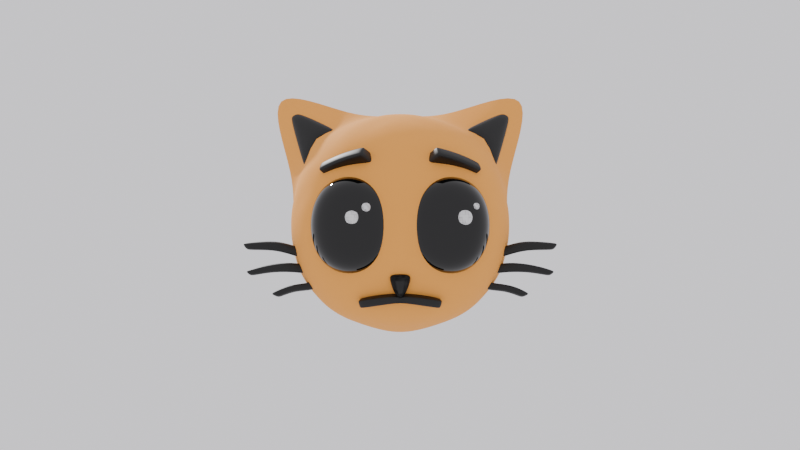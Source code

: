 # Source: Cat.blend  (saved by Blender 5.1.30; exported with 4.5.12 LTS)
import bpy
from mathutils import Matrix  # noqa: F401  (used for matrix-valued properties, if any)

bpy.ops.wm.read_factory_settings(use_empty=True)
scene = bpy.context.scene
scene.name = 'Scene'

# ---- materials (node trees are filled in below, after node groups)
mat_cat = bpy.data.materials.new('Cat')
mat_material_001 = bpy.data.materials.new('Material.001')
mat_mouth = bpy.data.materials.new('Mouth')
mat_eye_brows = bpy.data.materials.new('Eye brows')
mat_ear = bpy.data.materials.new('Ear')
mat_hair = bpy.data.materials.new('Hair')
mat_hair_001 = bpy.data.materials.new('Hair.001')

# ---- material node trees
mat_cat.use_nodes = True; mat_cat.node_tree.nodes.clear()
_N = mat_cat.node_tree.nodes; _L = mat_cat.node_tree.links
n0 = _N.new('ShaderNodeBsdfPrincipled'); n0.name = 'Principled BSDF'; n0.location = (-200, 100)
n0.inputs[0].default_value = (0.9522, 0.3962, 0.06364, 1.0)
n0.inputs[2].default_value = 0.875
n1 = _N.new('ShaderNodeOutputMaterial'); n1.name = 'Material Output'; n1.location = (200, 100)
_L.new(n0.outputs[0], n1.inputs[0])
n1.is_active_output = True
mat_material_001.use_nodes = True; mat_material_001.node_tree.nodes.clear()
_N = mat_material_001.node_tree.nodes; _L = mat_material_001.node_tree.links
n0 = _N.new('ShaderNodeBsdfPrincipled'); n0.name = 'Principled BSDF'; n0.location = (-200, 100)
n0.inputs[0].default_value = (0.0, 0.0, 0.0, 1.0)
n0.inputs[2].default_value = 0.0
n1 = _N.new('ShaderNodeOutputMaterial'); n1.name = 'Material Output'; n1.location = (200, 100)
_L.new(n0.outputs[0], n1.inputs[0])
n1.is_active_output = True
mat_mouth.use_nodes = True; mat_mouth.node_tree.nodes.clear()
_N = mat_mouth.node_tree.nodes; _L = mat_mouth.node_tree.links
n0 = _N.new('ShaderNodeBsdfPrincipled'); n0.name = 'Principled BSDF'; n0.location = (-200, 100)
n0.inputs[0].default_value = (0.0, 0.0, 0.0, 1.0)
n1 = _N.new('ShaderNodeOutputMaterial'); n1.name = 'Material Output'; n1.location = (200, 100)
_L.new(n0.outputs[0], n1.inputs[0])
n1.is_active_output = True
mat_eye_brows.use_nodes = True; mat_eye_brows.node_tree.nodes.clear()
_N = mat_eye_brows.node_tree.nodes; _L = mat_eye_brows.node_tree.links
n0 = _N.new('ShaderNodeBsdfPrincipled'); n0.name = 'Principled BSDF'; n0.location = (-200, 100)
n0.inputs[0].default_value = (0.0, 0.0, 0.0, 1.0)
n1 = _N.new('ShaderNodeOutputMaterial'); n1.name = 'Material Output'; n1.location = (200, 100)
_L.new(n0.outputs[0], n1.inputs[0])
n1.is_active_output = True
mat_ear.use_nodes = True; mat_ear.node_tree.nodes.clear()
_N = mat_ear.node_tree.nodes; _L = mat_ear.node_tree.links
n0 = _N.new('ShaderNodeBsdfPrincipled'); n0.name = 'Principled BSDF'; n0.location = (-200, 100)
n0.inputs[0].default_value = (0.0, 0.0, 0.0, 1.0)
n1 = _N.new('ShaderNodeOutputMaterial'); n1.name = 'Material Output'; n1.location = (200, 100)
_L.new(n0.outputs[0], n1.inputs[0])
n1.is_active_output = True
mat_hair.use_nodes = True; mat_hair.node_tree.nodes.clear()
_N = mat_hair.node_tree.nodes; _L = mat_hair.node_tree.links
n0 = _N.new('ShaderNodeBsdfPrincipled'); n0.name = 'Principled BSDF'; n0.location = (-200, 100)
n0.inputs[0].default_value = (0.0, 0.0, 0.0, 1.0)
n1 = _N.new('ShaderNodeOutputMaterial'); n1.name = 'Material Output'; n1.location = (200, 100)
_L.new(n0.outputs[0], n1.inputs[0])
n1.is_active_output = True
mat_hair_001.use_nodes = True; mat_hair_001.node_tree.nodes.clear()
_N = mat_hair_001.node_tree.nodes; _L = mat_hair_001.node_tree.links
n0 = _N.new('ShaderNodeBsdfPrincipled'); n0.name = 'Principled BSDF'; n0.location = (-200, 100)
n0.inputs[0].default_value = (0.0, 0.0, 0.0, 1.0)
n1 = _N.new('ShaderNodeOutputMaterial'); n1.name = 'Material Output'; n1.location = (200, 100)
_L.new(n0.outputs[0], n1.inputs[0])
n1.is_active_output = True

# ---- world
world_world = bpy.data.worlds.new('World'); scene.world = world_world
world_world.use_nodes = True; world_world.node_tree.nodes.clear()
_N = world_world.node_tree.nodes; _L = world_world.node_tree.links
n0 = _N.new('ShaderNodeOutputWorld'); n0.name = 'World Output'; n0.location = (200, 100)
n1 = _N.new('ShaderNodeBackground'); n1.name = 'Background'; n1.location = (-200, 100)
n2 = _N.new('ShaderNodeBrightContrast'); n2.name = 'Brightness/Contrast'; n2.location = (-390, 71)
n2.inputs[0].default_value = (0.9663, 0.9513, 1.0, 1.0)
_L.new(n1.outputs[0], n0.inputs[0])
_L.new(n2.outputs[0], n1.inputs[0])
n0.is_active_output = True
world_world.color = (0.05088, 0.05088, 0.05088)
world_world.sun_shadow_jitter_overblur = 0.0

# ---- cameras
cam_camera = bpy.data.cameras.new('Camera')
cam_camera.lens = 23.0

# ---- meshes
me_cube_001 = bpy.data.meshes.new('Cube.001')
me_cube_001.from_pydata([(-0.3791, 0.4329, -0.4437), (-0.4142, 0.4329, 0.4257), (0.0, 0.5164, -0.5123), (-0.4977, 0.5164, 7.334e-09), (0.0, 0.5164, 0.5092), (-0.4977, 0.007262, -0.4599), (0.0, 0.7069, -1.164e-10), (-0.6881, 0.007262, -1.048e-09), (0.0, 0.007262, -0.6961), (0.0, 0.007262, 0.6996), (-0.2318, 0.4905, -0.4848), (-0.4717, 0.4905, -0.2553), (-0.4717, 0.4905, 0.2553), (-0.2438, 0.4905, 0.4832), (-0.4266, 0.2626, -0.4923), (-0.4717, 0.2626, 0.4832), (-0.267, 0.6593, 7.334e-09), (0.0, 0.6593, 0.2785), (0.0, 0.6593, -0.2181), (-0.6406, 0.007262, 0.2785), (-0.6406, 0.2858, 5.472e-09), (-0.6406, 0.007262, -0.2785), (-0.267, 0.007262, -0.6028), (0.0, 0.2858, -0.6141), (0.0, 0.2858, 0.6521), (-0.267, 0.007262, 0.6521), (-0.2567, 0.6178, -0.2681), (-0.2567, 0.6178, 0.2681), (-0.5991, 0.2754, 0.2681), (-0.5991, 0.2754, -0.2681), (-0.2419, 0.2754, -0.5702), (-0.2567, 0.2754, 0.6106), (-0.8897, 0.007262, 0.9261), (-0.1363, 0.3881, -0.5248)], [], [(0, 26, 10), (23, 30, 10, 33), (19, 32, 15), (19, 15, 28), (28, 1, 12), (25, 15, 32), (25, 31, 15), (9, 24, 31), (28, 15, 1), (1, 27, 12), (9, 31, 25), (31, 1, 15), (7, 19, 28), (20, 11, 29), (13, 4, 17), (1, 13, 27), (20, 12, 3), (20, 3, 11), (27, 17, 6), (20, 28, 12), (31, 13, 1), (12, 27, 16), (27, 6, 16), (11, 16, 26), (7, 28, 20), (7, 20, 29), (21, 29, 14), (26, 6, 18), (29, 11, 0), (10, 18, 2), (26, 16, 6), (29, 0, 14), (7, 29, 21), (21, 14, 5), (24, 4, 13), (24, 13, 31), (22, 14, 30), (22, 5, 14), (8, 30, 23), (30, 0, 10), (23, 33, 10, 2), (30, 14, 0), (8, 22, 30), (0, 11, 26), (10, 26, 18), (11, 3, 16), (13, 17, 27), (12, 16, 3)])
me_cube_001.polygons.foreach_set('use_smooth', [True] * 48)
_uv = me_cube_001.uv_layers.new(name='UVMap')
_uv.uv.foreach_set('vector', [0.0, 0.0, 0.0, 0.0, 0.0, 0.0, 0.0, 0.0, 0.0, 0.0, 0.0, 0.0, 0.0, 0.0, 0.0, 0.0, 0.0, 0.0, 0.0, 0.0, 0.0, 0.0, 0.0, 0.0, 0.0, 0.0, 0.0, 0.0, 0.0, 0.0, 0.0, 0.0, 0.0, 0.0, 0.0, 0.0, 0.0, 0.0, 0.0, 0.0, 0.0, 0.0, 0.0, 0.0, 0.0, 0.0, 0.0, 0.0, 0.0, 0.0, 0.0, 0.0, 0.0, 0.0, 0.0, 0.0, 0.0, 0.0, 0.0, 0.0, 0.0, 0.0, 0.0, 0.0, 0.0, 0.0, 0.0, 0.0, 0.0, 0.0, 0.0, 0.0, 0.0, 0.0, 0.0, 0.0, 0.0, 0.0, 0.0, 0.0, 0.0, 0.0, 0.0, 0.0, 0.0, 0.0, 0.0, 0.0, 0.0, 0.0, 0.0, 0.0, 0.0, 0.0, 0.0, 0.0, 0.0, 0.0, 0.0, 0.0, 0.0, 0.0, 0.0, 0.0, 0.0, 0.0, 0.0, 0.0, 0.0, 0.0, 0.0, 0.0, 0.0, 0.0, 0.0, 0.0, 0.0, 0.0, 0.0, 0.0, 0.0, 0.0, 0.0, 0.0, 0.0, 0.0, 0.0, 0.0, 0.0, 0.0, 0.0, 0.0, 0.0, 0.0, 0.0, 0.0, 0.0, 0.0, 0.0, 0.0, 0.0, 0.0, 0.0, 0.0, 0.0, 0.0, 0.0, 0.0, 0.0, 0.0, 0.0, 0.0, 0.0, 0.0, 0.0, 0.0, 0.0, 0.0, 0.0, 0.0, 0.0, 0.0, 0.0, 0.0, 0.0, 0.0, 0.0, 0.0, 0.0, 0.0, 0.0, 0.0, 0.0, 0.0, 0.0, 0.0, 0.0, 0.0, 0.0, 0.0, 0.0, 0.0, 0.0, 0.0, 0.0, 0.0, 0.0, 0.0, 0.0, 0.0, 0.0, 0.0, 0.0, 0.0, 0.0, 0.0, 0.0, 0.0, 0.0, 0.0, 0.0, 0.0, 0.0, 0.0, 0.0, 0.0, 0.0, 0.0, 0.0, 0.0, 0.0, 0.0, 0.0, 0.0, 0.0, 0.0, 0.0, 0.0, 0.0, 0.0, 0.0, 0.0, 0.0, 0.0, 0.0, 0.0, 0.0, 0.0, 0.0, 0.0, 0.0, 0.0, 0.0, 0.0, 0.0, 0.0, 0.0, 0.0, 0.0, 0.0, 0.0, 0.0, 0.0, 0.0, 0.0, 0.0, 0.0, 0.0, 0.0, 0.0, 0.0, 0.0, 0.0, 0.0, 0.0, 0.0, 0.0, 0.0, 0.0, 0.0, 0.0, 0.0, 0.0, 0.0, 0.0, 0.0, 0.0, 0.0, 0.0, 0.0, 0.0, 0.0, 0.0, 0.0, 0.0, 0.0, 0.0, 0.0, 0.0, 0.0, 0.0, 0.0, 0.0, 0.0, 0.0, 0.0, 0.0, 0.0, 0.0, 0.0, 0.0, 0.0])
me_cube_001.materials.append(mat_cat)
me_cube_001.use_mirror_x = True
me_cube_001.update()
me_cube_002 = bpy.data.meshes.new('Cube.002')
me_cube_002.from_pydata([(-0.4899, 0.4334, -0.2856), (-0.4899, 0.4334, 0.2856), (-0.4899, 0.748, -0.2856), (-0.4899, 0.748, 0.2856), (0.00113, 0.4334, -0.2856), (0.00113, 0.4334, 0.2856), (0.00113, 0.748, -0.2856), (0.00113, 0.748, 0.2856)], [], [(0, 1, 3, 2), (2, 3, 7, 6), (6, 7, 5, 4), (2, 6, 4, 0), (7, 3, 1, 5)])
me_cube_002.polygons.foreach_set('use_smooth', [True] * 5)
_uv = me_cube_002.uv_layers.new(name='UVMap')
_uv.uv.foreach_set('vector', [0.375, 0.0, 0.625, 0.0, 0.625, 0.25, 0.375, 0.25, 0.375, 0.25, 0.625, 0.25, 0.625, 0.5, 0.375, 0.5, 0.375, 0.5, 0.625, 0.5, 0.625, 0.75, 0.375, 0.75, 0.125, 0.5, 0.375, 0.5, 0.375, 0.75, 0.125, 0.75, 0.625, 0.5, 0.875, 0.5, 0.875, 0.75, 0.625, 0.75])
me_cube_002.materials.append(mat_material_001)
me_cube_002.update()
me_cube_003 = bpy.data.meshes.new('Cube.003')
me_cube_003.from_pydata([(0.0, 0.5335, -0.3716), (0.0, 0.5416, -0.3203), (0.0, 0.6356, -0.3961), (0.0, 0.6437, -0.3449), (0.1819, 0.4682, -0.4147), (0.1959, 0.4763, -0.3635), (0.2132, 0.5704, -0.4393), (0.2271, 0.5784, -0.388)], [], [(2, 3, 7, 6), (6, 7, 5, 4), (4, 5, 1, 0), (2, 6, 4, 0), (7, 3, 1, 5)])
me_cube_003.polygons.foreach_set('use_smooth', [True] * 5)
_uv = me_cube_003.uv_layers.new(name='UVMap')
_uv.uv.foreach_set('vector', [0.375, 0.25, 0.625, 0.25, 0.625, 0.5, 0.375, 0.5, 0.375, 0.5, 0.625, 0.5, 0.625, 0.75, 0.375, 0.75, 0.375, 0.75, 0.625, 0.75, 0.625, 1.0, 0.375, 1.0, 0.125, 0.5, 0.375, 0.5, 0.375, 0.75, 0.125, 0.75, 0.625, 0.5, 0.875, 0.5, 0.875, 0.75, 0.625, 0.75])
me_cube_003.materials.append(mat_mouth)
me_cube_003.update()
me_cube_004 = bpy.data.meshes.new('Cube.004')
me_cube_004.from_pydata([(-0.2981, 0.3603, 0.1847), (-0.2848, 0.2389, 0.2357), (-0.4393, 0.5118, 0.2844), (-0.4259, 0.4624, 0.3354), (-0.05368, 0.4833, 0.255), (-0.04034, 0.3619, 0.3061), (-0.1948, 0.6348, 0.3547), (-0.1815, 0.5854, 0.4058), (-0.3202, 0.5733, 0.3299), (-0.3068, 0.5239, 0.381), (-0.179, 0.4218, 0.2302), (-0.1657, 0.3004, 0.2813)], [], [(0, 1, 3, 2), (8, 9, 7, 6), (6, 7, 5, 4), (8, 6, 4, 10), (9, 3, 1, 11), (7, 9, 11, 5), (2, 8, 10, 0), (2, 3, 9, 8)])
me_cube_004.polygons.foreach_set('use_smooth', [True] * 8)
_uv = me_cube_004.uv_layers.new(name='UVMap')
_uv.uv.foreach_set('vector', [0.375, 0.0, 0.625, 0.0, 0.625, 0.25, 0.375, 0.25, 0.375, 0.375, 0.625, 0.375, 0.625, 0.5, 0.375, 0.5, 0.375, 0.5, 0.625, 0.5, 0.625, 0.75, 0.375, 0.75, 0.25, 0.5, 0.375, 0.5, 0.375, 0.75, 0.25, 0.75, 0.75, 0.5, 0.875, 0.5, 0.875, 0.75, 0.75, 0.75, 0.625, 0.5, 0.75, 0.5, 0.75, 0.75, 0.625, 0.75, 0.125, 0.5, 0.25, 0.5, 0.25, 0.75, 0.125, 0.75, 0.375, 0.25, 0.625, 0.25, 0.625, 0.375, 0.375, 0.375])
me_cube_004.materials.append(mat_eye_brows)
me_cube_004.update()
me_cube_005 = bpy.data.meshes.new('Cube.005')
me_cube_005.from_pydata([(0.3655, 0.1602, 0.5561), (0.5954, 0.08951, 0.6744), (0.3655, 0.2262, 0.5561), (0.5989, 0.1126, 0.6813), (0.5593, 0.1602, 0.312), (0.6656, 0.08954, 0.6384), (0.5593, 0.2262, 0.312), (0.6691, 0.1126, 0.6454), (0.4848, 0.2437, 0.5056), (0.6596, 0.1013, 0.6878), (0.4848, 0.1602, 0.5056), (0.6561, 0.07826, 0.6809)], [], [(0, 1, 3, 2), (8, 9, 7, 6), (6, 7, 5, 4), (8, 6, 4, 10), (9, 3, 1, 11), (7, 9, 11, 5), (2, 8, 10, 0), (2, 3, 9, 8)])
me_cube_005.polygons.foreach_set('use_smooth', [True] * 8)
_uv = me_cube_005.uv_layers.new(name='UVMap')
_uv.uv.foreach_set('vector', [0.375, 0.0, 0.625, 0.0, 0.625, 0.25, 0.375, 0.25, 0.375, 0.375, 0.625, 0.375, 0.625, 0.5, 0.375, 0.5, 0.375, 0.5, 0.625, 0.5, 0.625, 0.75, 0.375, 0.75, 0.25, 0.5, 0.375, 0.5, 0.375, 0.75, 0.25, 0.75, 0.75, 0.5, 0.875, 0.5, 0.875, 0.75, 0.75, 0.75, 0.625, 0.5, 0.75, 0.5, 0.75, 0.75, 0.625, 0.75, 0.125, 0.5, 0.25, 0.5, 0.25, 0.75, 0.125, 0.75, 0.375, 0.25, 0.625, 0.25, 0.625, 0.375, 0.375, 0.375])
me_cube_005.materials.append(mat_ear)
me_cube_005.update()
me_cube_006 = bpy.data.meshes.new('Cube.006')
me_cube_006.from_pydata([(0.6059, 0.2371, -0.1802), (0.6059, 0.2371, -0.122), (0.5789, 0.3167, -0.1802), (0.5789, 0.3167, -0.122), (0.6992, 0.2642, -0.1481), (0.6992, 0.2642, -0.08993), (0.6721, 0.3438, -0.1481), (0.6721, 0.3438, -0.08993), (0.8794, 0.3677, -0.09689), (0.8503, 0.3677, -0.1355), (0.8627, 0.3219, -0.1449), (0.8918, 0.3219, -0.1063), (0.7711, 0.293, -0.1429), (0.7856, 0.293, -0.09374), (0.7513, 0.3557, -0.1383), (0.7659, 0.3557, -0.08906)], [], [(2, 3, 7, 6), (13, 12, 10, 11), (4, 5, 1, 0), (2, 6, 4, 0), (7, 3, 1, 5), (9, 8, 11, 10), (12, 14, 9, 10), (15, 13, 11, 8), (14, 15, 8, 9), (6, 7, 15, 14), (7, 5, 13, 15), (4, 6, 14, 12), (5, 4, 12, 13)])
me_cube_006.polygons.foreach_set('use_smooth', [True] * 13)
_uv = me_cube_006.uv_layers.new(name='UVMap')
_uv.uv.foreach_set('vector', [0.375, 0.25, 0.625, 0.25, 0.625, 0.5, 0.375, 0.5, 0.625, 0.75, 0.375, 0.75, 0.375, 0.75, 0.625, 0.75, 0.375, 0.75, 0.625, 0.75, 0.625, 1.0, 0.375, 1.0, 0.125, 0.5, 0.375, 0.5, 0.375, 0.75, 0.125, 0.75, 0.625, 0.5, 0.875, 0.5, 0.875, 0.75, 0.625, 0.75, 0.375, 0.5, 0.625, 0.5, 0.625, 0.75, 0.375, 0.75, 0.375, 0.75, 0.375, 0.5, 0.375, 0.5, 0.375, 0.75, 0.625, 0.5, 0.625, 0.75, 0.625, 0.75, 0.625, 0.5, 0.375, 0.5, 0.625, 0.5, 0.625, 0.5, 0.375, 0.5, 0.375, 0.5, 0.625, 0.5, 0.625, 0.5, 0.375, 0.5, 0.625, 0.5, 0.625, 0.75, 0.625, 0.75, 0.625, 0.5, 0.375, 0.75, 0.375, 0.5, 0.375, 0.5, 0.375, 0.75, 0.625, 0.75, 0.375, 0.75, 0.375, 0.75, 0.625, 0.75])
me_cube_006.materials.append(mat_hair)
me_cube_006.update()
me_cube_007 = bpy.data.meshes.new('Cube.007')
me_cube_007.from_pydata([(0.5432, 0.2371, -0.2827), (0.5629, 0.2371, -0.2262), (0.5169, 0.3167, -0.2764), (0.5366, 0.3167, -0.2198), (0.63, 0.2642, -0.269), (0.6497, 0.2642, -0.2124), (0.6037, 0.3438, -0.2626), (0.6234, 0.3438, -0.2061), (0.8643, 0.3656, -0.252), (0.8304, 0.3656, -0.2799), (0.8393, 0.324, -0.2908), (0.8733, 0.324, -0.2629), (0.4317, 0.2371, -0.3413), (0.4716, 0.2371, -0.2974), (0.4079, 0.3167, -0.3285), (0.4478, 0.3167, -0.2845), (0.5017, 0.2642, -0.3792), (0.5417, 0.2642, -0.3353), (0.4779, 0.3438, -0.3663), (0.5179, 0.3438, -0.3224), (0.7236, 0.3694, -0.3764), (0.6764, 0.3694, -0.398), (0.6834, 0.3203, -0.4132), (0.7305, 0.3203, -0.3916), (0.7358, 0.2941, -0.2697), (0.7627, 0.2941, -0.2274), (0.7182, 0.3547, -0.261), (0.745, 0.3547, -0.2188), (0.5979, 0.2922, -0.3772), (0.6415, 0.2922, -0.3445), (0.5825, 0.3566, -0.3632), (0.6261, 0.3566, -0.3304)], [], [(2, 3, 7, 6), (25, 24, 10, 11), (4, 5, 1, 0), (2, 6, 4, 0), (7, 3, 1, 5), (9, 8, 11, 10), (24, 26, 9, 10), (27, 25, 11, 8), (26, 27, 8, 9), (14, 15, 19, 18), (29, 28, 22, 23), (16, 17, 13, 12), (14, 18, 16, 12), (21, 20, 23, 22), (28, 30, 21, 22), (31, 29, 23, 20), (30, 31, 20, 21), (6, 7, 27, 26), (7, 5, 25, 27), (4, 6, 26, 24), (5, 4, 24, 25), (18, 19, 31, 30), (19, 17, 29, 31), (16, 18, 30, 28), (17, 16, 28, 29)])
me_cube_007.polygons.foreach_set('use_smooth', [True] * 25)
_uv = me_cube_007.uv_layers.new(name='UVMap')
_uv.uv.foreach_set('vector', [0.375, 0.25, 0.625, 0.25, 0.625, 0.5, 0.375, 0.5, 0.625, 0.75, 0.375, 0.75, 0.375, 0.75, 0.625, 0.75, 0.375, 0.75, 0.625, 0.75, 0.625, 1.0, 0.375, 1.0, 0.125, 0.5, 0.375, 0.5, 0.375, 0.75, 0.125, 0.75, 0.625, 0.5, 0.875, 0.5, 0.875, 0.75, 0.625, 0.75, 0.375, 0.5, 0.625, 0.5, 0.625, 0.75, 0.375, 0.75, 0.375, 0.75, 0.375, 0.5, 0.375, 0.5, 0.375, 0.75, 0.625, 0.5, 0.625, 0.75, 0.625, 0.75, 0.625, 0.5, 0.375, 0.5, 0.625, 0.5, 0.625, 0.5, 0.375, 0.5, 0.375, 0.25, 0.625, 0.25, 0.625, 0.5, 0.375, 0.5, 0.625, 0.75, 0.375, 0.75, 0.375, 0.75, 0.625, 0.75, 0.375, 0.75, 0.625, 0.75, 0.625, 1.0, 0.375, 1.0, 0.125, 0.5, 0.375, 0.5, 0.375, 0.75, 0.125, 0.75, 0.375, 0.5, 0.625, 0.5, 0.625, 0.75, 0.375, 0.75, 0.375, 0.75, 0.375, 0.5, 0.375, 0.5, 0.375, 0.75, 0.625, 0.5, 0.625, 0.75, 0.625, 0.75, 0.625, 0.5, 0.375, 0.5, 0.625, 0.5, 0.625, 0.5, 0.375, 0.5, 0.375, 0.5, 0.625, 0.5, 0.625, 0.5, 0.375, 0.5, 0.625, 0.5, 0.625, 0.75, 0.625, 0.75, 0.625, 0.5, 0.375, 0.75, 0.375, 0.5, 0.375, 0.5, 0.375, 0.75, 0.625, 0.75, 0.375, 0.75, 0.375, 0.75, 0.625, 0.75, 0.375, 0.5, 0.625, 0.5, 0.625, 0.5, 0.375, 0.5, 0.625, 0.5, 0.625, 0.75, 0.625, 0.75, 0.625, 0.5, 0.375, 0.75, 0.375, 0.5, 0.375, 0.5, 0.375, 0.75, 0.625, 0.75, 0.375, 0.75, 0.375, 0.75, 0.625, 0.75])
me_cube_007.materials.append(mat_hair_001)
me_cube_007.update()
me_cube_009 = bpy.data.meshes.new('Cube.009')
me_cube_009.from_pydata([(-0.02205, 0.592, -0.3722), (-0.06526, 0.6062, -0.2424), (-0.02205, 0.6348, -0.3769), (-0.06526, 0.661, -0.2484), (0.02205, 0.592, -0.3722), (0.06526, 0.6062, -0.2424), (0.02205, 0.6348, -0.3769), (0.06526, 0.661, -0.2484)], [], [(0, 1, 3, 2), (2, 3, 7, 6), (6, 7, 5, 4), (4, 5, 1, 0), (2, 6, 4, 0), (7, 3, 1, 5)])
me_cube_009.polygons.foreach_set('use_smooth', [True] * 6)
_uv = me_cube_009.uv_layers.new(name='UVMap')
_uv.uv.foreach_set('vector', [0.375, 0.0, 0.625, 0.0, 0.625, 0.25, 0.375, 0.25, 0.375, 0.25, 0.625, 0.25, 0.625, 0.5, 0.375, 0.5, 0.375, 0.5, 0.625, 0.5, 0.625, 0.75, 0.375, 0.75, 0.375, 0.75, 0.625, 0.75, 0.625, 1.0, 0.375, 1.0, 0.125, 0.5, 0.375, 0.5, 0.375, 0.75, 0.125, 0.75, 0.625, 0.5, 0.875, 0.5, 0.875, 0.75, 0.625, 0.75])
me_cube_009.materials.append(mat_mouth)
me_cube_009.update()
me_cube_008 = bpy.data.meshes.new('Cube.008')
me_cube_008.from_pydata([(-1.0, -1.0, -1.0), (-1.0, -1.0, 1.0), (-1.0, 1.0, -1.0), (-1.0, 1.0, 1.0), (1.0, -1.0, -1.0), (1.0, -1.0, 1.0), (1.0, 1.0, -1.0), (1.0, 1.0, 1.0)], [], [(0, 1, 3, 2), (2, 3, 7, 6), (6, 7, 5, 4), (4, 5, 1, 0), (2, 6, 4, 0), (7, 3, 1, 5)])
me_cube_008.polygons.foreach_set('use_smooth', [True] * 6)
_uv = me_cube_008.uv_layers.new(name='UVMap')
_uv.uv.foreach_set('vector', [0.375, 0.0, 0.625, 0.0, 0.625, 0.25, 0.375, 0.25, 0.375, 0.25, 0.625, 0.25, 0.625, 0.5, 0.375, 0.5, 0.375, 0.5, 0.625, 0.5, 0.625, 0.75, 0.375, 0.75, 0.375, 0.75, 0.625, 0.75, 0.625, 1.0, 0.375, 1.0, 0.125, 0.5, 0.375, 0.5, 0.375, 0.75, 0.125, 0.75, 0.625, 0.5, 0.875, 0.5, 0.875, 0.75, 0.625, 0.75])
me_cube_008.update()
me_cube_010 = bpy.data.meshes.new('Cube.010')
me_cube_010.from_pydata([(-1.0, -1.0, -1.0), (-1.0, -1.0, 1.0), (-1.0, 1.0, -1.0), (-1.0, 1.0, 1.0), (1.0, -1.0, -1.0), (1.0, -1.0, 1.0), (1.0, 1.0, -1.0), (1.0, 1.0, 1.0)], [], [(0, 1, 3, 2), (2, 3, 7, 6), (6, 7, 5, 4), (4, 5, 1, 0), (2, 6, 4, 0), (7, 3, 1, 5)])
me_cube_010.polygons.foreach_set('use_smooth', [True] * 6)
_uv = me_cube_010.uv_layers.new(name='UVMap')
_uv.uv.foreach_set('vector', [0.375, 0.0, 0.625, 0.0, 0.625, 0.25, 0.375, 0.25, 0.375, 0.25, 0.625, 0.25, 0.625, 0.5, 0.375, 0.5, 0.375, 0.5, 0.625, 0.5, 0.625, 0.75, 0.375, 0.75, 0.375, 0.75, 0.625, 0.75, 0.625, 1.0, 0.375, 1.0, 0.125, 0.5, 0.375, 0.5, 0.375, 0.75, 0.125, 0.75, 0.625, 0.5, 0.875, 0.5, 0.875, 0.75, 0.625, 0.75])
me_cube_010.update()
me_cube_011 = bpy.data.meshes.new('Cube.011')
me_cube_011.from_pydata([(-1.0, -1.0, -1.0), (-1.0, -1.0, 1.0), (-1.0, 1.0, -1.0), (-1.0, 1.0, 1.0), (1.0, -1.0, -1.0), (1.0, -1.0, 1.0), (1.0, 1.0, -1.0), (1.0, 1.0, 1.0)], [], [(0, 1, 3, 2), (2, 3, 7, 6), (6, 7, 5, 4), (4, 5, 1, 0), (2, 6, 4, 0), (7, 3, 1, 5)])
me_cube_011.polygons.foreach_set('use_smooth', [True] * 6)
_uv = me_cube_011.uv_layers.new(name='UVMap')
_uv.uv.foreach_set('vector', [0.375, 0.0, 0.625, 0.0, 0.625, 0.25, 0.375, 0.25, 0.375, 0.25, 0.625, 0.25, 0.625, 0.5, 0.375, 0.5, 0.375, 0.5, 0.625, 0.5, 0.625, 0.75, 0.375, 0.75, 0.375, 0.75, 0.625, 0.75, 0.625, 1.0, 0.375, 1.0, 0.125, 0.5, 0.375, 0.5, 0.375, 0.75, 0.125, 0.75, 0.625, 0.5, 0.875, 0.5, 0.875, 0.75, 0.625, 0.75])
me_cube_011.update()
me_cube_012 = bpy.data.meshes.new('Cube.012')
me_cube_012.from_pydata([(-1.0, -1.0, -1.0), (-1.0, -1.0, 1.0), (-1.0, 1.0, -1.0), (-1.0, 1.0, 1.0), (1.0, -1.0, -1.0), (1.0, -1.0, 1.0), (1.0, 1.0, -1.0), (1.0, 1.0, 1.0)], [], [(0, 1, 3, 2), (2, 3, 7, 6), (6, 7, 5, 4), (4, 5, 1, 0), (2, 6, 4, 0), (7, 3, 1, 5)])
me_cube_012.polygons.foreach_set('use_smooth', [True] * 6)
_uv = me_cube_012.uv_layers.new(name='UVMap')
_uv.uv.foreach_set('vector', [0.375, 0.0, 0.625, 0.0, 0.625, 0.25, 0.375, 0.25, 0.375, 0.25, 0.625, 0.25, 0.625, 0.5, 0.375, 0.5, 0.375, 0.5, 0.625, 0.5, 0.625, 0.75, 0.375, 0.75, 0.375, 0.75, 0.625, 0.75, 0.625, 1.0, 0.375, 1.0, 0.125, 0.5, 0.375, 0.5, 0.375, 0.75, 0.125, 0.75, 0.625, 0.5, 0.875, 0.5, 0.875, 0.75, 0.625, 0.75])
me_cube_012.update()

# ---- objects
ob_cube = bpy.data.objects.new('Cube', me_cube_001)
ob_cube_001 = bpy.data.objects.new('Cube.001', me_cube_002)
ob_cube_002 = bpy.data.objects.new('Cube.002', me_cube_003)
ob_cube_003 = bpy.data.objects.new('Cube.003', me_cube_004)
ob_cube_004 = bpy.data.objects.new('Cube.004', me_cube_005)
ob_cube_005 = bpy.data.objects.new('Cube.005', me_cube_006)
ob_cube_006 = bpy.data.objects.new('Cube.006', me_cube_007)
ob_camera = bpy.data.objects.new('Camera', cam_camera)
ob_cube_007 = bpy.data.objects.new('Cube.007', me_cube_009)
ob_cube_008 = bpy.data.objects.new('Cube.008', me_cube_008)
ob_cube_009 = bpy.data.objects.new('Cube.009', me_cube_010)
ob_cube_010 = bpy.data.objects.new('Cube.010', me_cube_011)
ob_cube_011 = bpy.data.objects.new('Cube.011', me_cube_012)

# ---- transforms, parenting, visibility, modifiers, constraints
ob_cube.location = (0.0, 0.0, 0.0)
ob_cube.use_mesh_mirror_x = True
_m = ob_cube.modifiers.new('Mirror', 'MIRROR')
_m.use_clip = True
_m = ob_cube.modifiers.new('Subdivision', 'SUBSURF')
_m.levels = 3
_m.render_levels = 3
ob_cube_001.location = (0.0, 0.0, 0.0)
_m = ob_cube_001.modifiers.new('Subdivision', 'SUBSURF')
_m.levels = 4
_m.render_levels = 4
_m = ob_cube_001.modifiers.new('Mirror', 'MIRROR')
ob_cube_002.location = (0.0, 0.0, 0.0)
_m = ob_cube_002.modifiers.new('Mirror', 'MIRROR')
_m.use_clip = True
_m = ob_cube_002.modifiers.new('Bevel.001', 'BEVEL')
_m.width = 0.01
_m.width_pct = 0.01
_m = ob_cube_002.modifiers.new('Subdivision', 'SUBSURF')
ob_cube_003.location = (0.0, 0.02571, 0.0)
_m = ob_cube_003.modifiers.new('Mirror', 'MIRROR')
_m = ob_cube_003.modifiers.new('Bevel', 'BEVEL')
_m.width = 0.02
_m.width_pct = 0.02
_m.segments = 2
_m = ob_cube_003.modifiers.new('Subdivision', 'SUBSURF')
_m.levels = 2
ob_cube_004.location = (0.0, 0.0, 0.0)
_m = ob_cube_004.modifiers.new('Mirror', 'MIRROR')
_m = ob_cube_004.modifiers.new('Bevel', 'BEVEL')
_m = ob_cube_004.modifiers.new('Subdivision', 'SUBSURF')
ob_cube_005.location = (0.0, 0.0, 0.0)
_m = ob_cube_005.modifiers.new('Mirror', 'MIRROR')
_m = ob_cube_005.modifiers.new('Bevel', 'BEVEL')
_m.width = 0.01
_m.width_pct = 0.01
_m = ob_cube_005.modifiers.new('Subdivision', 'SUBSURF')
ob_cube_006.location = (0.0, 0.0, 0.0)
_m = ob_cube_006.modifiers.new('Mirror', 'MIRROR')
_m = ob_cube_006.modifiers.new('Bevel', 'BEVEL')
_m.width = 0.01
_m.width_pct = 0.01
_m = ob_cube_006.modifiers.new('Subdivision', 'SUBSURF')
ob_camera.location = (0.0, 3.204, 0.0)
ob_camera.rotation_euler = (1.571, 0.0, 3.142)
ob_cube_007.location = (0.0, 0.0, 0.0)
_m = ob_cube_007.modifiers.new('Mirror', 'MIRROR')
_m.use_clip = True
_m = ob_cube_007.modifiers.new('Bevel.001', 'BEVEL')
_m = ob_cube_007.modifiers.new('Subdivision', 'SUBSURF')
ob_cube_008.location = (-0.3746, 0.6812, 0.09281)
ob_cube_008.scale = (-0.02013, -0.02013, -0.02013)
_m = ob_cube_008.modifiers.new('Mirror', 'MIRROR')
_m = ob_cube_008.modifiers.new('Subdivision', 'SUBSURF')
_m.levels = 2
ob_cube_009.location = (0.1684, 0.6988, 0.08681)
ob_cube_009.scale = (-0.02744, -0.02744, -0.02744)
_m = ob_cube_009.modifiers.new('Mirror', 'MIRROR')
_m = ob_cube_009.modifiers.new('Subdivision', 'SUBSURF')
_m.levels = 2
ob_cube_010.location = (-0.3156, 0.6988, 0.03668)
ob_cube_010.scale = (-0.04638, -0.04638, -0.04638)
_m = ob_cube_010.modifiers.new('Mirror', 'MIRROR')
_m = ob_cube_010.modifiers.new('Subdivision', 'SUBSURF')
_m.levels = 2
ob_cube_011.location = (0.2369, 0.6988, 0.03668)
ob_cube_011.scale = (-0.04638, -0.04638, -0.04638)
_m = ob_cube_011.modifiers.new('Mirror', 'MIRROR')
_m = ob_cube_011.modifiers.new('Subdivision', 'SUBSURF')
_m.levels = 2

# ---- collection membership
scene.collection.objects.link(ob_cube)
scene.collection.objects.link(ob_cube_001)
scene.collection.objects.link(ob_cube_002)
scene.collection.objects.link(ob_cube_003)
scene.collection.objects.link(ob_cube_004)
scene.collection.objects.link(ob_cube_005)
scene.collection.objects.link(ob_cube_006)
scene.collection.objects.link(ob_camera)
scene.collection.objects.link(ob_cube_007)
scene.collection.objects.link(ob_cube_008)
scene.collection.objects.link(ob_cube_009)
scene.collection.objects.link(ob_cube_010)
scene.collection.objects.link(ob_cube_011)

# ---- scene / render settings (as saved in the file)
scene.camera = ob_camera
scene.frame_start = 1; scene.frame_end = 250; scene.frame_set(1)
scene.render.engine = 'BLENDER_EEVEE_NEXT'
scene.render.bake_bias = 0.0
scene.render.bake_samples = 0
scene.cycles.sampling_pattern = 'TABULATED_SOBOL'
scene.eevee.use_volume_custom_range = False
bpy.context.view_layer.update()

# ---- added for rendering (the .blend has no usable light): sun
light_auto_sun = bpy.data.lights.new('AutoSun', 'SUN')
light_auto_sun.energy = 3.0
light_auto_sun.angle = 0.0523599
ob_auto_sun = bpy.data.objects.new('AutoSun', light_auto_sun)
scene.collection.objects.link(ob_auto_sun)
ob_auto_sun.rotation_euler = (0.872665, 0.174533, 0.523599)
bpy.context.view_layer.update()
